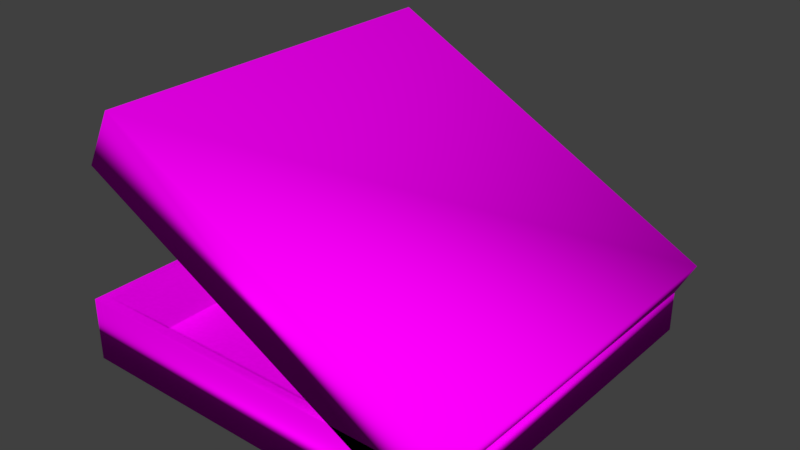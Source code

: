 # Source: pizza_offen.blend  (saved by Blender 2.78.0; exported with 4.5.12 LTS)
import bpy
from mathutils import Matrix  # noqa: F401  (used for matrix-valued properties, if any)

bpy.ops.wm.read_factory_settings(use_empty=True)
scene = bpy.context.scene
scene.name = 'Scene'

# ---- collections
col_collection_1 = bpy.data.collections.new('Collection 1'); scene.collection.children.link(col_collection_1)

# ---- images (referenced by path relative to the original .blend; pixels are not part of the script)
import os
ASSET_DIR = os.environ.get("B2B_ASSET_DIR", "")  # directory of the original .blend (textures are referenced by path, not embedded)
HERE = os.path.dirname(os.path.abspath(__file__))  # packed textures are extracted next to this script under _unpacked/

def load_image(name, relpath, width, height, colorspace="sRGB"):
    """Load a texture the original file referenced (path relative to the .blend, or extracted next to this script)."""
    p = next((c for c in (os.path.join(HERE, relpath), os.path.join(ASSET_DIR, relpath)) if relpath and os.path.exists(c)), "")
    if p:
        img = bpy.data.images.load(p, check_existing=True)
        img.name = name
    else:  # same state as the original file: an image datablock whose file is absent (Cycles renders it pink)
        img = bpy.data.images.new(name, width, height)
        img.source = "FILE"
        img.filepath = "//" + (relpath or name)
    img.colorspace_settings.name = colorspace
    return img
img_pizza_kopie_png_001 = load_image('pizza Kopie.png.001', 'pizza Kopie.png', 1024, 1024, 'sRGB')

# ---- materials (node trees are filled in below, after node groups)
mat_material = bpy.data.materials.new('Material')
mat_material.alpha_threshold = 0.0
mat_material.roughness = 0.5

# ---- material node trees
mat_material.use_nodes = True; mat_material.node_tree.nodes.clear()
_N = mat_material.node_tree.nodes; _L = mat_material.node_tree.links
n0 = _N.new('ShaderNodeOutputMaterial'); n0.name = 'Material Output'; n0.location = (300, 300)
n1 = _N.new('ShaderNodeBsdfDiffuse'); n1.name = 'Diffuse BSDF'; n1.location = (10, 300)
n2 = _N.new('ShaderNodeTexImage'); n2.name = 'Image Texture'; n2.location = (-180, 300)
n2.width = 140
n2.image = img_pizza_kopie_png_001
_L.new(n1.outputs[0], n0.inputs[0])
_L.new(n2.outputs[0], n1.inputs[0])
n0.is_active_output = True

# ---- world
world_world = bpy.data.worlds.new('World'); scene.world = world_world
world_world.color = (0.05088, 0.05088, 0.05088)
world_world.use_sun_shadow = False
world_world.sun_shadow_jitter_overblur = 0.0
world_world.cycles.sampling_method = 'MANUAL'

# ---- meshes
me_cube_002 = bpy.data.meshes.new('Cube.002')
me_cube_002.from_pydata([(-1.0, -1.0, -1.0), (-0.9438, -0.9438, 1.0), (-1.0, 1.0, -1.0), (-0.9438, 0.9438, 1.0), (1.0, -1.0, -1.0), (0.9438, -0.9438, 1.0), (1.0, 1.0, -1.0), (0.9438, 0.9438, 1.0), (-1.0, -1.0, 1.0), (-1.0, 1.0, 1.0), (1.0, 1.0, 1.0), (1.0, -1.0, 1.0), (-0.9438, -0.9438, -0.8978), (-0.9438, 0.9438, -0.8978), (0.9438, 0.9438, -0.8978), (0.9438, -0.9438, -0.8978), (-0.7228, 1.0, 7.13), (-0.8267, 0.9438, 5.199), (-0.7228, -1.0, 7.13), (-0.8267, -0.9438, 5.199), (1.097, 1.0, 1.418), (0.8913, 0.9438, -0.193), (1.097, -1.0, 1.418), (0.8913, -0.9438, -0.193), (-0.8778, 1.0, 5.359), (-0.8778, -1.0, 5.359), (0.9424, -1.0, -0.3534), (0.9424, 1.0, -0.3534), (-0.6796, 0.9438, 6.879), (-0.6796, -0.9438, 6.879), (1.038, -0.9438, 1.488), (1.038, 0.9438, 1.488)], [], [(0, 8, 9, 2), (2, 9, 10, 6), (6, 10, 11, 4), (4, 11, 8, 0), (2, 6, 4, 0), (1, 5, 15, 12), (1, 3, 9, 8), (3, 7, 10, 9), (7, 5, 11, 10), (5, 1, 8, 11), (14, 13, 12, 15), (7, 3, 13, 14), (5, 7, 14, 15), (3, 1, 12, 13), (16, 24, 25, 18), (18, 25, 26, 22), (22, 26, 27, 20), (20, 27, 24, 16), (18, 22, 20, 16), (17, 21, 31, 28), (17, 19, 25, 24), (19, 23, 26, 25), (23, 21, 27, 26), (21, 17, 24, 27), (30, 29, 28, 31), (23, 19, 29, 30), (21, 23, 30, 31), (19, 17, 28, 29)])
me_cube_002.polygons.foreach_set('use_smooth', [True] * 28)
_uv = me_cube_002.uv_layers.new(name='UVMap')
_uv.uv.foreach_set('vector', [0.2769, 0.7819, 0.2003, 0.7819, 0.2003, 0.6993, 0.2769, 0.6993, 0.3612, 0.787, 0.3085, 0.787, 0.3085, 0.7307, 0.3612, 0.7307, 0.2841, 0.7914, 0.2207, 0.7914, 0.2207, 0.7238, 0.2841, 0.7238, 0.1661, 0.7795, 0.1661, 0.686, 0.2537, 0.686, 0.2537, 0.7795, 0.3812, 0.7831, 0.1519, 0.7831, 0.1519, 0.4891, 0.3812, 0.4891, 0.4818, 0.2055, 0.5414, 0.2055, 0.5414, 0.2694, 0.4818, 0.2694, 0.4722, 0.3813, 0.6509, 0.3813, 0.6562, 0.3869, 0.4668, 0.3869, 0.5043, 0.3961, 0.5043, 0.2054, 0.5096, 0.1997, 0.5096, 0.4018, 0.6543, 0.4098, 0.4755, 0.4098, 0.4702, 0.4041, 0.6596, 0.4041, 0.6588, 0.2054, 0.6588, 0.3961, 0.6535, 0.4018, 0.6535, 0.1997, 0.6617, 0.2133, 0.6617, 0.4041, 0.4829, 0.4041, 0.4829, 0.2133, 0.5448, 0.1966, 0.6044, 0.1966, 0.6044, 0.2605, 0.5448, 0.2605, 0.6276, 0.2766, 0.6276, 0.343, 0.5658, 0.343, 0.5658, 0.2766, 0.601, 0.2055, 0.6606, 0.2055, 0.6606, 0.2694, 0.601, 0.2694, 0.3611, 0.24, 0.3611, 0.4145, 0.1717, 0.4145, 0.1717, 0.24, 0.357, 0.4262, 0.3387, 0.3795, 0.3387, 0.209, 0.357, 0.2557, 0.2282, 0.4257, 0.2282, 0.2921, 0.37, 0.2921, 0.37, 0.4257, 0.3127, 0.2514, 0.3331, 0.1992, 0.3331, 0.3898, 0.3127, 0.4419, 0.153, 0.7945, 0.153, 0.488, 0.3818, 0.488, 0.3818, 0.7945, 0.2749, 0.2574, 0.2749, 0.4221, 0.2572, 0.3768, 0.2572, 0.2121, 0.6657, 0.3099, 0.487, 0.3099, 0.4817, 0.2931, 0.6711, 0.2931, 0.4872, 0.1745, 0.4872, 0.4233, 0.4848, 0.4307, 0.4848, 0.1671, 0.4637, 0.3502, 0.6424, 0.3502, 0.6477, 0.367, 0.4583, 0.367, 0.6673, 0.4131, 0.6673, 0.1788, 0.6695, 0.1718, 0.6695, 0.4201, 0.5214, 0.4114, 0.5214, 0.1692, 0.598, 0.1692, 0.598, 0.4114, 0.299, 0.2064, 0.299, 0.3847, 0.2798, 0.4337, 0.2798, 0.2555, 0.6427, 0.3895, 0.5134, 0.3895, 0.5134, 0.2697, 0.6427, 0.2697, 0.511, 0.3368, 0.511, 0.2376, 0.5936, 0.2376, 0.5936, 0.3368])
me_cube_002.materials.append(mat_material)
me_cube_002.use_remesh_preserve_volume = False
me_cube_002.use_remesh_preserve_attributes = False
me_cube_002.use_mirror_vertex_groups = False
me_cube_002.update()

# ---- objects
ob_cube_002 = bpy.data.objects.new('Cube.002', me_cube_002)

# ---- transforms, parenting, visibility, modifiers, constraints
ob_cube_002.location = (0.199, -0.9418, 0.06946)
ob_cube_002.scale = (1.527, 1.527, 0.2549)
ob_cube_002.lineart.crease_threshold = 0.0

# ---- collection membership
col_collection_1.objects.link(ob_cube_002)

# ---- scene / render settings (as saved in the file)
scene.frame_start = 1; scene.frame_end = 250; scene.frame_set(1)
scene.render.engine = 'CYCLES'
scene.render.resolution_percentage = 50
scene.render.dither_intensity = 0.0
scene.cycles.use_denoising = False
scene.cycles.samples = 128
scene.cycles.sampling_pattern = 'TABULATED_SOBOL'
scene.cycles.light_sampling_threshold = 0.0
scene.cycles.use_adaptive_sampling = False
scene.cycles.use_light_tree = False
scene.cycles.blur_glossy = 0.0
scene.cycles.sample_clamp_indirect = 0.0
scene.view_settings.view_transform = 'Standard'
bpy.context.view_layer.update()

# ---- added for rendering (the .blend has no active camera and no usable light): camera, sun
cam_auto = bpy.data.cameras.new('AutoCamera')
cam_auto.lens = 50.0
cam_auto.sensor_width = 36.0
cam_auto.clip_end = 1000.0
ob_auto_camera = bpy.data.objects.new('AutoCamera', cam_auto)
scene.collection.objects.link(ob_auto_camera)
ob_auto_camera.location = (4.79422, -6.36677, 4.46757)
ob_auto_camera.rotation_euler = (1.09748, -7.21219e-08, 0.694738)
scene.camera = ob_auto_camera
light_auto_sun = bpy.data.lights.new('AutoSun', 'SUN')
light_auto_sun.energy = 3.0
light_auto_sun.angle = 0.0523599
ob_auto_sun = bpy.data.objects.new('AutoSun', light_auto_sun)
scene.collection.objects.link(ob_auto_sun)
ob_auto_sun.rotation_euler = (0.872665, 0.174533, 0.523599)
bpy.context.view_layer.update()
